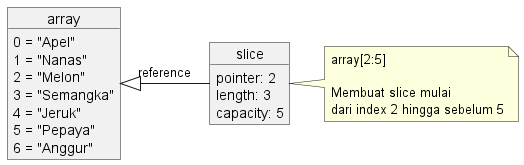

The diagram above was rendered by PlantUML. Its source (embedded in the PNG):
@startuml

object array {
    0 = "Apel"
    1 = "Nanas"
    2 = "Melon"
    3 = "Semangka"
    4 = "Jeruk"
    5 = "Pepaya"
    6 = "Anggur"
}
object slice {
    pointer: 2
    length: 3
    capacity: 5
}

slice -left-|> array: reference

note right of slice: array[2:5]\n\nMembuat slice mulai\ndari index 2 hingga sebelum 5
@enduml